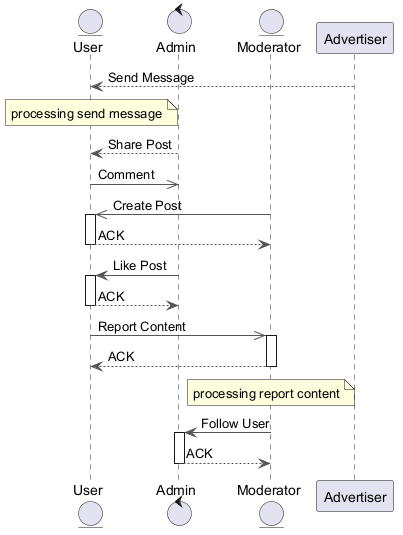

The diagram above was rendered by PlantUML. Its source (embedded in the PNG):
@startuml
skinparam backgroundColor #FFFFFF
skinparam classBackgroundColor #E8F4FA
skinparam classBorderColor #2C7DA0
skinparam ArrowColor #555555
entity "User" as U
control "Admin" as A
entity "Moderator" as M
participant "Advertiser" as A2
A2 --> U : Send Message
note over U : processing send message
A --> U : Share Post
U ->> A : Comment
M ->> U : Create Post
activate U
U --> M : ACK
deactivate U
A -> U : Like Post
activate U
U --> A : ACK
deactivate U
U ->> M : Report Content
activate M
M --> U : ACK
deactivate M
note over M : processing report content
M -> A : Follow User
activate A
A --> M : ACK
deactivate A
@enduml